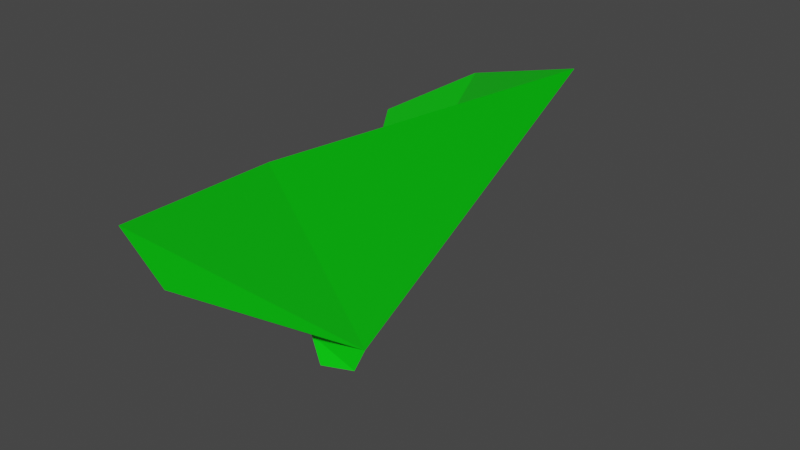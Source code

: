 # Source: leaf.blend  (saved by Blender 2.81.16; exported with 4.5.12 LTS)
import bpy
from mathutils import Matrix  # noqa: F401  (used for matrix-valued properties, if any)

bpy.ops.wm.read_factory_settings(use_empty=True)
scene = bpy.context.scene
scene.name = 'Scene'

# ---- collections
col_collection = bpy.data.collections.new('Collection'); scene.collection.children.link(col_collection)

# ---- materials (node trees are filled in below, after node groups)
mat_material = bpy.data.materials.new('Material')
mat_material.alpha_threshold = 0.0
mat_material.use_transparent_shadow = False
mat_material.line_color = (0.0, 0.0, 0.0, 1.0)

# ---- material node trees
mat_material.use_nodes = True; mat_material.node_tree.nodes.clear()
_N = mat_material.node_tree.nodes; _L = mat_material.node_tree.links
n0 = _N.new('ShaderNodeOutputMaterial'); n0.name = 'Material Output'; n0.location = (300, 300)
n1 = _N.new('ShaderNodeBsdfPrincipled'); n1.name = 'Principled BSDF'; n1.location = (10, 300)
n1.distribution = 'GGX'
n1.subsurface_method = 'BURLEY'
n1.inputs[0].default_value = (0.0, 0.8, 0.003148, 1.0)
n1.inputs[2].default_value = 0.4
n1.inputs[3].default_value = 1.45
n1.inputs[27].default_value = (0.0, 0.0, 0.0, 1.0)
n1.inputs[28].default_value = 1.0
_L.new(n1.outputs[0], n0.inputs[0])
n0.is_active_output = True

# ---- world
world_world = bpy.data.worlds.new('World'); scene.world = world_world
world_world.use_nodes = True; world_world.node_tree.nodes.clear()
_N = world_world.node_tree.nodes; _L = world_world.node_tree.links
n0 = _N.new('ShaderNodeOutputWorld'); n0.name = 'World Output'; n0.location = (300, 300)
n1 = _N.new('ShaderNodeBackground'); n1.name = 'Background'; n1.location = (10, 300)
n1.inputs[0].default_value = (0.05088, 0.05088, 0.05088, 1.0)
_L.new(n1.outputs[0], n0.inputs[0])
n0.is_active_output = True
world_world.color = (0.05088, 0.05088, 0.05088)
world_world.use_sun_shadow = False
world_world.sun_shadow_jitter_overblur = 0.0

# ---- meshes
me_cube = bpy.data.meshes.new('Cube')
me_cube.from_pydata([(0.04177, 0.06514, 0.0788), (0.04077, 0.03427, -0.007161), (-0.3784, 0.2368, 0.311), (-0.4889, 0.2368, 0.5372), (-0.3692, -0.1626, 0.7724), (0.001978, -0.09604, 0.07661), (0.001978, -0.05594, -0.007161), (-0.03582, 0.06514, 0.0788), (-0.03682, 0.03426, -0.007161), (0.3823, 0.2368, 0.311), (0.4929, 0.2368, 0.5372), (0.3732, -0.1626, 0.7724), (0.001978, -0.6734, 0.9961)], [], [(7, 0, 1, 8), (6, 8, 1), (6, 1, 0, 5), (5, 11, 12), (5, 0, 7), (12, 4, 5), (4, 3, 5), (6, 5, 7, 8), (2, 5, 3), (7, 5, 2), (10, 11, 5), (9, 10, 5), (9, 5, 0), (9, 0, 10), (11, 10, 0), (12, 11, 0), (2, 3, 7), (4, 7, 3), (12, 7, 4), (0, 7, 12)])
_uv = me_cube.uv_layers.new(name='UVMap')
_uv.uv.foreach_set('vector', [0.625, 0.5, 0.875, 0.5, 0.875, 0.75, 0.625, 0.75, 0.375, 0.75, 0.625, 0.75, 0.625, 1.0, 0.375, 0.0, 0.625, 0.0, 0.625, 0.25, 0.375, 0.25, 0.375, 0.25, 0.0, 0.0, 0.0, 0.0, 0.375, 0.25, 0.625, 0.25, 0.625, 0.5, 0.0, 0.0, 0.0, 0.0, 0.375, 0.25, 0.0, 0.0, 0.0, 0.0, 0.375, 0.25, 0.375, 0.0, 0.375, 0.25, 0.625, 0.25, 0.625, 0.0, 0.0, 0.0, 0.375, 0.25, 0.0, 0.0, 0.625, 0.25, 0.375, 0.25, 0.0, 0.0, 0.0, 0.0, 0.0, 0.0, 0.375, 0.25, 0.0, 0.0, 0.0, 0.0, 0.375, 0.25, 0.0, 0.0, 0.0, 0.0, 0.0, 0.0, 0.0, 0.0, 0.0, 0.0, 0.0, 0.0, 0.0, 0.0, 0.0, 0.0, 0.0, 0.0, 0.0, 0.0, 0.0, 0.0, 0.0, 0.0, 0.0, 0.0, 0.0, 0.0, 0.625, 0.25, 0.0, 0.0, 0.625, 0.25, 0.0, 0.0, 0.0, 0.0, 0.625, 0.25, 0.0, 0.0, 0.0, 0.0, 0.0, 0.0, 0.0, 0.0])
me_cube.materials.append(mat_material)
me_cube.use_remesh_preserve_volume = False
me_cube.use_remesh_preserve_attributes = False
me_cube.use_mirror_vertex_groups = False
me_cube.update()

# ---- objects
ob_leaf = bpy.data.objects.new('Leaf', me_cube)

# ---- transforms, parenting, visibility, modifiers, constraints
ob_leaf.location = (0.0, 0.0, 0.005166)
ob_leaf.rotation_euler = (0.0, -0.0, 1.571)
ob_leaf.lock_rotations_4d = False
ob_leaf.empty_display_type = 'ARROWS'
ob_leaf.lineart.crease_threshold = 0.0

# ---- collection membership
col_collection.objects.link(ob_leaf)

# ---- scene / render settings (as saved in the file)
scene.frame_start = 1; scene.frame_end = 250; scene.frame_set(1)
scene.render.engine = 'BLENDER_EEVEE_NEXT'
scene.cycles.use_denoising = False
scene.cycles.samples = 128
scene.cycles.sampling_pattern = 'TABULATED_SOBOL'
scene.cycles.use_adaptive_sampling = False
scene.cycles.use_light_tree = False
scene.view_settings.view_transform = 'Filmic'
bpy.context.view_layer.update()

# ---- added for rendering (the .blend has no active camera and no usable light): camera, sun
cam_auto = bpy.data.cameras.new('AutoCamera')
cam_auto.lens = 50.0
cam_auto.sensor_width = 36.0
cam_auto.clip_end = 1000.0
ob_auto_camera = bpy.data.objects.new('AutoCamera', cam_auto)
scene.collection.objects.link(ob_auto_camera)
ob_auto_camera.location = (1.76621, -1.8555, 1.73796)
ob_auto_camera.rotation_euler = (1.09748, -7.21219e-08, 0.694738)
scene.camera = ob_auto_camera
light_auto_sun = bpy.data.lights.new('AutoSun', 'SUN')
light_auto_sun.energy = 3.0
light_auto_sun.angle = 0.0523599
ob_auto_sun = bpy.data.objects.new('AutoSun', light_auto_sun)
scene.collection.objects.link(ob_auto_sun)
ob_auto_sun.rotation_euler = (0.872665, 0.174533, 0.523599)
bpy.context.view_layer.update()
